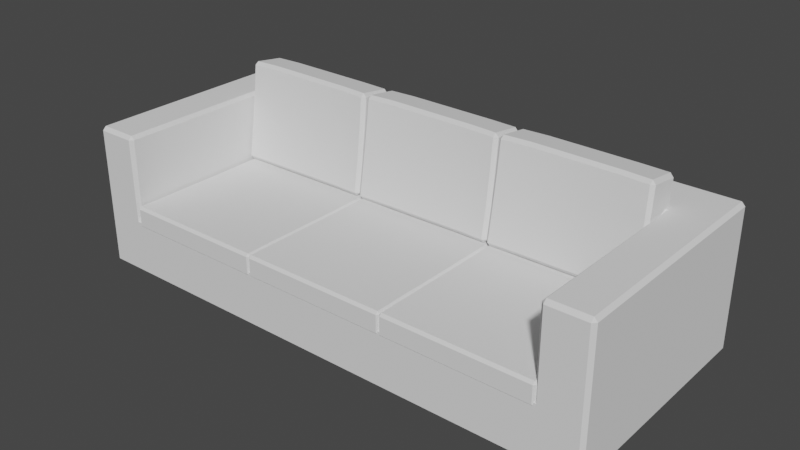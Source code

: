 # Source: bank-no-uv.blend  (saved by Blender 2.92.15; exported with 4.5.12 LTS)
import bpy
from mathutils import Matrix  # noqa: F401  (used for matrix-valued properties, if any)

bpy.ops.wm.read_factory_settings(use_empty=True)
scene = bpy.context.scene
scene.name = 'Scene'

# ---- collections
col_collection = bpy.data.collections.new('Collection'); scene.collection.children.link(col_collection)

# ---- node groups
ng_auto_smooth = bpy.data.node_groups.new('Auto Smooth', 'GeometryNodeTree')
_s = ng_auto_smooth.interface.new_socket(name='Geometry', in_out='OUTPUT', socket_type='NodeSocketGeometry')
_s = ng_auto_smooth.interface.new_socket(name='Geometry', in_out='INPUT', socket_type='NodeSocketGeometry')
_s = ng_auto_smooth.interface.new_socket(name='Angle', in_out='INPUT', socket_type='NodeSocketFloat')
_s.subtype = 'ANGLE'
_s.min_value = 0.0
_s.max_value = 3.142
ng_auto_smooth.is_modifier = True
_N = ng_auto_smooth.nodes; _L = ng_auto_smooth.links
n0 = _N.new('NodeGroupOutput'); n0.name = 'Group Output'; n0.location = (480, -100)
n1 = _N.new('NodeGroupInput'); n1.name = 'Group Input'; n1.location = (-420, -300)
n2 = _N.new('NodeGroupInput'); n2.name = 'Group Input.001'; n2.location = (-60, -100)
n3 = _N.new('GeometryNodeSetShadeSmooth'); n3.name = 'Set Shade Smooth'; n3.location = (120, -100)
n3.domain = 'EDGE'
n4 = _N.new('GeometryNodeSetShadeSmooth'); n4.name = 'Set Shade Smooth.001'; n4.location = (300, -100)
n5 = _N.new('GeometryNodeInputMeshEdgeAngle'); n5.name = 'Edge Angle'; n5.location = (-420, -220)
n6 = _N.new('GeometryNodeInputEdgeSmooth'); n6.name = 'Is Edge Smooth'; n6.location = (-60, -160)
n7 = _N.new('GeometryNodeInputShadeSmooth'); n7.name = 'Is Face Smooth'; n7.location = (-240, -340)
n8 = _N.new('FunctionNodeBooleanMath'); n8.name = 'Boolean Math'; n8.location = (-60, -220)
n9 = _N.new('FunctionNodeCompare'); n9.name = 'Compare'; n9.location = (-240, -180)
n9.operation = 'LESS_EQUAL'
_L.new(n5.outputs[0], n9.inputs[0])
_L.new(n4.outputs[0], n0.inputs[0])
_L.new(n1.outputs[1], n9.inputs[1])
_L.new(n9.outputs[0], n8.inputs[0])
_L.new(n7.outputs[0], n8.inputs[1])
_L.new(n2.outputs[0], n3.inputs[0])
_L.new(n6.outputs[0], n3.inputs[1])
_L.new(n3.outputs[0], n4.inputs[0])
_L.new(n8.outputs[0], n3.inputs[2])
n0.is_active_output = True

# ---- world
world_world = bpy.data.worlds.new('World'); scene.world = world_world
world_world.use_nodes = True; world_world.node_tree.nodes.clear()
_N = world_world.node_tree.nodes; _L = world_world.node_tree.links
n0 = _N.new('ShaderNodeOutputWorld'); n0.name = 'World Output'; n0.location = (300, 300)
n1 = _N.new('ShaderNodeBackground'); n1.name = 'Background'; n1.location = (10, 300)
n1.inputs[0].default_value = (0.05088, 0.05088, 0.05088, 1.0)
_L.new(n1.outputs[0], n0.inputs[0])
n0.is_active_output = True
world_world.color = (0.05088, 0.05088, 0.05088)
world_world.use_sun_shadow = False
world_world.sun_shadow_jitter_overblur = 0.0

# ---- meshes
me_circle = bpy.data.meshes.new('Circle')
me_circle.from_pydata([(-1.872, -0.5995, 0.2014), (-1.98, -0.7142, 0.2014), (-1.872, -0.8289, 0.2014), (-1.764, -0.7142, 0.2014), (-1.872, -0.5995, -0.02014), (-1.98, -0.7142, -0.02014), (-1.872, -0.8289, -0.02014), (-1.764, -0.7142, -0.02014), (1.872, -0.5995, 0.2014), (1.98, -0.7142, 0.2014), (1.872, -0.8289, 0.2014), (1.764, -0.7142, 0.2014), (1.872, -0.5995, -0.02014), (1.98, -0.7142, -0.02014), (1.872, -0.8289, -0.02014), (1.764, -0.7142, -0.02014), (-1.872, 0.5995, 0.2014), (-1.98, 0.7142, 0.2014), (-1.872, 0.8289, 0.2014), (-1.764, 0.7142, 0.2014), (-1.872, 0.5995, -0.02014), (-1.98, 0.7142, -0.02014), (-1.872, 0.8289, -0.02014), (-1.764, 0.7142, -0.02014), (1.872, 0.5995, 0.2014), (1.98, 0.7142, 0.2014), (1.872, 0.8289, 0.2014), (1.764, 0.7142, 0.2014), (1.872, 0.5995, -0.02014), (1.98, 0.7142, -0.02014), (1.872, 0.8289, -0.02014), (1.764, 0.7142, -0.02014), (1.875, 0.9959, 0.6043), (1.875, 0.498, 0.1007), (2.25, 0.498, 0.6043), (1.875, -0.9661, 0.1007), (1.875, -0.9959, 0.1309), (1.875, -0.9661, 0.6345), (1.847, -0.9661, 0.6043), (1.903, -0.9959, 0.5741), (1.875, 0.9959, 0.1309), (1.875, 0.9661, 0.1007), (1.875, 0.4681, 0.6345), (1.847, 0.498, 0.6345), (1.847, 0.4681, 0.6043), (2.222, 0.9959, 0.6043), (2.25, 0.9661, 0.6043), (2.222, 0.9959, 0.1309), (2.25, 0.9661, 0.1309), (2.222, 0.9661, 0.1007), (2.25, 0.498, 0.1309), (2.222, 0.498, 0.1007), (2.25, -0.9661, 0.6043), (2.222, -0.9959, 0.6043), (2.222, -0.9959, 0.1309), (2.222, -0.9661, 0.1007), (2.25, -0.9661, 0.1309), (1.875, 0.4681, 1.278), (1.903, 0.5278, 1.308), (1.847, 0.498, 1.278), (1.875, -0.9661, 1.279), (1.903, -0.9959, 1.279), (1.903, -0.9661, 1.309), (2.25, 0.498, 1.278), (2.222, 0.498, 1.308), (2.25, -0.9661, 1.279), (2.222, -0.9661, 1.309), (2.222, -0.9959, 1.279), (1.875, 0.9959, 1.277), (1.875, 0.9661, 1.307), (2.222, 0.9661, 1.307), (2.25, 0.9661, 1.277), (2.222, 0.9959, 1.277), (-1.875, 0.9959, 0.6043), (-1.875, 0.498, 0.1007), (-2.25, 0.498, 0.6043), (-1.875, -0.9661, 0.1007), (-1.875, -0.9959, 0.1309), (-1.875, -0.9661, 0.6345), (-1.847, -0.9661, 0.6043), (-1.903, -0.9959, 0.5741), (-1.875, 0.9959, 0.1309), (-1.875, 0.9661, 0.1007), (-1.875, 0.4681, 0.6345), (-1.847, 0.498, 0.6345), (-1.847, 0.4681, 0.6043), (-2.222, 0.9959, 0.6043), (-2.25, 0.9661, 0.6043), (-2.222, 0.9959, 0.1309), (-2.25, 0.9661, 0.1309), (-2.222, 0.9661, 0.1007), (-2.25, 0.498, 0.1309), (-2.222, 0.498, 0.1007), (-2.25, -0.9661, 0.6043), (-2.222, -0.9959, 0.6043), (-2.222, -0.9959, 0.1309), (-2.222, -0.9661, 0.1007), (-2.25, -0.9661, 0.1309), (-1.875, 0.4681, 1.278), (-1.903, 0.5278, 1.308), (-1.847, 0.498, 1.278), (-1.875, -0.9661, 1.279), (-1.903, -0.9959, 1.279), (-1.903, -0.9661, 1.309), (-2.25, 0.498, 1.278), (-2.222, 0.498, 1.308), (-2.25, -0.9661, 1.279), (-2.222, -0.9661, 1.309), (-2.222, -0.9959, 1.279), (-1.875, 0.9959, 1.277), (-1.875, 0.9661, 1.307), (-2.222, 0.9661, 1.307), (-2.25, 0.9661, 1.277), (-2.222, 0.9959, 1.277), (-1.852, -0.9831, 0.5364), (-1.852, -1.004, 0.5575), (-1.869, -0.9831, 0.5575), (-1.852, -1.004, 0.7028), (-1.852, -0.9831, 0.724), (-1.869, -0.9831, 0.7028), (-1.852, 0.518, 0.5364), (-1.869, 0.518, 0.5575), (-1.852, 0.518, 0.724), (-1.869, 0.518, 0.7028), (-0.6315, -0.9831, 0.5364), (-0.6143, -0.9831, 0.5575), (-0.6315, -1.004, 0.5575), (-0.6315, -0.9831, 0.724), (-0.6315, -1.004, 0.7028), (-0.6143, -0.9831, 0.7028), (-0.6143, 0.518, 0.5575), (-0.6315, 0.518, 0.724), (-0.6143, 0.518, 0.7028), (-1.852, 0.1427, 0.5361), (-1.852, -0.2325, 0.5346), (-1.852, -0.6078, 0.5361), (-1.869, -0.6078, 0.5574), (-1.869, -0.2325, 0.5561), (-1.869, 0.1427, 0.5574), (-1.852, -0.6078, 0.7235), (-1.852, -0.2325, 0.7217), (-1.852, 0.1427, 0.7235), (-1.869, 0.1427, 0.7025), (-1.869, -0.2325, 0.701), (-1.869, -0.6078, 0.7025), (-0.6143, 0.1427, 0.5574), (-0.6143, -0.2325, 0.5561), (-0.6143, -0.6078, 0.5574), (-0.6315, 0.1427, 0.7235), (-0.6315, -0.2325, 0.7217), (-0.6315, -0.6078, 0.7235), (-0.6143, -0.6078, 0.7025), (-0.6143, -0.2325, 0.701), (-0.6143, 0.1427, 0.7025), (-1.547, 0.518, 0.7236), (-0.9367, 0.518, 0.7236), (-1.547, -0.9831, 0.5361), (-0.9367, -0.9831, 0.5361), (-0.9367, -1.004, 0.5574), (-1.547, -1.004, 0.5574), (-0.9367, -0.9831, 0.7236), (-1.547, -0.9831, 0.7236), (-1.547, -1.004, 0.7026), (-0.9367, -1.004, 0.7026), (-1.547, 0.1427, 0.714), (-0.9367, 0.1427, 0.714), (-1.547, -0.2325, 0.7071), (-0.9367, -0.2325, 0.7071), (-1.547, -0.6078, 0.714), (-0.9367, -0.6078, 0.714), (-0.5997, -0.9831, 0.5364), (-0.5997, -1.004, 0.5575), (-0.617, -0.9831, 0.5575), (-0.5997, -1.004, 0.7028), (-0.5997, -0.9831, 0.724), (-0.617, -0.9831, 0.7028), (-0.617, 0.518, 0.5575), (-0.5997, 0.518, 0.724), (-0.617, 0.518, 0.7028), (0.6209, -0.9831, 0.5364), (0.6382, -0.9831, 0.5575), (0.6209, -1.004, 0.5575), (0.6209, -0.9831, 0.724), (0.6209, -1.004, 0.7028), (0.6382, -0.9831, 0.7028), (0.6382, 0.518, 0.5575), (0.6209, 0.518, 0.724), (0.6382, 0.518, 0.7028), (-0.617, -0.6078, 0.5574), (-0.617, -0.2325, 0.5561), (-0.617, 0.1427, 0.5574), (-0.5997, -0.6078, 0.7235), (-0.5997, -0.2325, 0.7217), (-0.5997, 0.1427, 0.7235), (-0.617, 0.1427, 0.7025), (-0.617, -0.2325, 0.701), (-0.617, -0.6078, 0.7025), (0.6382, 0.1427, 0.5574), (0.6382, -0.2325, 0.5561), (0.6382, -0.6078, 0.5574), (0.6209, 0.1427, 0.7235), (0.6209, -0.2325, 0.7217), (0.6209, -0.6078, 0.7235), (0.6382, -0.6078, 0.7025), (0.6382, -0.2325, 0.701), (0.6382, 0.1427, 0.7025), (-0.2945, 0.518, 0.7236), (0.3158, 0.518, 0.7236), (-0.2945, -0.9831, 0.5361), (0.3158, -0.9831, 0.5361), (0.3158, -1.004, 0.5574), (-0.2945, -1.004, 0.5574), (0.3158, -0.9831, 0.7236), (-0.2945, -0.9831, 0.7236), (-0.2945, -1.004, 0.7026), (0.3158, -1.004, 0.7026), (-0.2945, 0.1427, 0.714), (0.3158, 0.1427, 0.714), (-0.2945, -0.2325, 0.7071), (0.3158, -0.2325, 0.7071), (-0.2945, -0.6078, 0.714), (0.3158, -0.6078, 0.714), (0.6527, -0.9831, 0.5364), (0.6527, -1.004, 0.5575), (0.6355, -0.9831, 0.5575), (0.6527, -1.004, 0.7028), (0.6527, -0.9831, 0.724), (0.6355, -0.9831, 0.7028), (0.6355, 0.518, 0.5575), (0.6527, 0.518, 0.724), (0.6355, 0.518, 0.7028), (1.873, -0.9831, 0.5364), (1.891, -0.9831, 0.5575), (1.873, -1.004, 0.5575), (1.873, -0.9831, 0.724), (1.873, -1.004, 0.7028), (1.891, -0.9831, 0.7028), (1.873, 0.518, 0.5364), (1.873, 0.539, 0.5575), (1.891, 0.518, 0.5575), (1.873, 0.518, 0.724), (1.891, 0.518, 0.7028), (1.873, 0.539, 0.7028), (0.6355, -0.6078, 0.5574), (0.6355, -0.2325, 0.5561), (0.6355, 0.1427, 0.5574), (0.6527, -0.6078, 0.7235), (0.6527, -0.2325, 0.7217), (0.6527, 0.1427, 0.7235), (0.6355, 0.1427, 0.7025), (0.6355, -0.2325, 0.701), (0.6355, -0.6078, 0.7025), (1.873, -0.6078, 0.5361), (1.873, -0.2325, 0.5346), (1.873, 0.1427, 0.5361), (1.891, 0.1427, 0.5574), (1.891, -0.2325, 0.5561), (1.891, -0.6078, 0.5574), (1.873, 0.1427, 0.7235), (1.873, -0.2325, 0.7217), (1.873, -0.6078, 0.7235), (1.891, -0.6078, 0.7025), (1.891, -0.2325, 0.701), (1.891, 0.1427, 0.7025), (0.9579, 0.518, 0.7236), (1.568, 0.518, 0.7236), (0.9579, -0.9831, 0.5361), (1.568, -0.9831, 0.5361), (1.568, -1.004, 0.5574), (0.9579, -1.004, 0.5574), (1.568, -0.9831, 0.7236), (0.9579, -0.9831, 0.7236), (0.9579, -1.004, 0.7026), (1.568, -1.004, 0.7026), (0.9579, 0.1427, 0.714), (1.568, 0.1427, 0.714), (0.9579, -0.2325, 0.7071), (1.568, -0.2325, 0.7071), (0.9579, -0.6078, 0.714), (1.568, -0.6078, 0.714), (0.3746, 0.5299, 0.6912), (-0.3725, 0.5212, 0.692), (-0.6209, 0.5602, 0.9741), (0.6231, 0.5679, 0.973), (0.376, 0.3116, 1.301), (0.3765, 0.2748, 1.018), (-0.3712, 0.3096, 1.304), (-0.3714, 0.2652, 1.02), (-0.3716, 0.6138, 1.259), (0.375, 0.6144, 1.257), (1.627, 0.5299, 0.6912), (0.8796, 0.5212, 0.692), (0.6312, 0.5602, 0.9741), (1.875, 0.5679, 0.973), (1.628, 0.3116, 1.301), (1.629, 0.2748, 1.018), (0.8809, 0.3096, 1.304), (0.8806, 0.2652, 1.02), (0.8804, 0.6138, 1.259), (1.627, 0.6144, 1.257), (-0.8861, 0.5299, 0.6912), (-1.633, 0.5212, 0.692), (-1.882, 0.5602, 0.9741), (-0.6376, 0.5679, 0.973), (-0.8847, 0.3116, 1.301), (-0.8842, 0.2748, 1.018), (-1.632, 0.3096, 1.304), (-1.632, 0.2652, 1.02), (-1.632, 0.6138, 1.259), (-0.8857, 0.6144, 1.257), (-0.621, 0.2396, 0.7605), (-0.593, 0.2356, 0.7308), (-0.5929, 0.2108, 0.7647), (-0.5926, 0.3252, 1.552), (-0.5926, 0.3584, 1.578), (-0.6207, 0.3533, 1.548), (-0.593, 0.5172, 0.6913), (-0.6211, 0.5213, 0.7211), (-0.6209, 0.6031, 1.512), (-0.5927, 0.6079, 1.542), (-0.5928, 0.6338, 1.508), (0.595, 0.2475, 0.7303), (0.6232, 0.2514, 0.7601), (0.5951, 0.2225, 0.7643), (0.6221, 0.3499, 1.546), (0.5938, 0.3543, 1.576), (0.594, 0.3216, 1.55), (0.6227, 0.5307, 0.721), (0.5945, 0.5267, 0.6911), (0.5936, 0.6313, 1.507), (0.5936, 0.6049, 1.541), (0.6218, 0.6008, 1.511), (-0.3719, 0.6169, 1.544), (-0.3719, 0.643, 1.51), (0.3738, 0.6383, 1.508), (0.3737, 0.6116, 1.542), (-0.3722, 0.2417, 0.7318), (-0.3721, 0.2177, 0.7657), (0.3755, 0.2287, 0.7645), (0.3753, 0.2529, 0.7306), (0.3742, 0.3645, 1.578), (0.3745, 0.3324, 1.552), (-0.3715, 0.3371, 1.554), (-0.3716, 0.37, 1.58), (-0.5926, 0.2527, 1.018), (-0.6207, 0.2808, 1.014), (-0.6205, 0.323, 1.296), (-0.5924, 0.2952, 1.301), (-0.6207, 0.5719, 1.261), (-0.5926, 0.6028, 1.257), (-0.6207, 0.5971, 1.227), (0.5945, 0.6042, 1.255), (0.6227, 0.5733, 1.259), (0.6227, 0.5992, 1.225), (0.5952, 0.2971, 1.299), (0.6232, 0.3248, 1.294), (0.6238, 0.2899, 1.012), (0.5957, 0.262, 1.017), (0.631, 0.2396, 0.7605), (0.6591, 0.2356, 0.7308), (0.6591, 0.2108, 0.7647), (0.6595, 0.3252, 1.552), (0.6595, 0.3584, 1.578), (0.6314, 0.3533, 1.548), (0.659, 0.5172, 0.6913), (0.6309, 0.5213, 0.7211), (0.6312, 0.6031, 1.512), (0.6593, 0.6079, 1.542), (0.6593, 0.6338, 1.508), (1.847, 0.2475, 0.7303), (1.875, 0.2514, 0.7601), (1.847, 0.2225, 0.7643), (1.874, 0.3499, 1.546), (1.846, 0.3543, 1.576), (1.846, 0.3216, 1.55), (1.875, 0.5307, 0.721), (1.847, 0.5267, 0.6911), (1.846, 0.6313, 1.507), (1.846, 0.6049, 1.541), (1.874, 0.6008, 1.511), (0.8802, 0.6169, 1.544), (0.8802, 0.643, 1.51), (1.626, 0.6383, 1.508), (1.626, 0.6116, 1.542), (0.8798, 0.2417, 0.7318), (0.8799, 0.2177, 0.7657), (1.628, 0.2287, 0.7645), (1.627, 0.2529, 0.7306), (1.626, 0.3645, 1.578), (1.627, 0.3324, 1.552), (0.8805, 0.3371, 1.554), (0.8805, 0.37, 1.58), (0.6595, 0.2527, 1.018), (0.6314, 0.2808, 1.014), (0.6316, 0.323, 1.296), (0.6597, 0.2952, 1.301), (0.6314, 0.5719, 1.261), (0.6594, 0.6028, 1.257), (0.6313, 0.5971, 1.227), (1.847, 0.6042, 1.255), (1.875, 0.5733, 1.259), (1.875, 0.5992, 1.225), (1.847, 0.2971, 1.299), (1.875, 0.3248, 1.294), (1.876, 0.2899, 1.012), (1.848, 0.262, 1.017), (-1.882, 0.2396, 0.7605), (-1.854, 0.2356, 0.7308), (-1.854, 0.2108, 0.7647), (-1.853, 0.3252, 1.552), (-1.853, 0.3584, 1.578), (-1.881, 0.3533, 1.548), (-1.854, 0.5172, 0.6913), (-1.882, 0.5213, 0.7211), (-1.882, 0.6031, 1.512), (-1.853, 0.6079, 1.542), (-1.853, 0.6338, 1.508), (-0.6657, 0.2475, 0.7303), (-0.6375, 0.2514, 0.7601), (-0.6655, 0.2225, 0.7643), (-0.6386, 0.3499, 1.546), (-0.6668, 0.3543, 1.576), (-0.6666, 0.3216, 1.55), (-0.638, 0.5307, 0.721), (-0.6662, 0.5267, 0.6911), (-0.667, 0.6313, 1.507), (-0.6671, 0.6049, 1.541), (-0.6389, 0.6008, 1.511), (-1.633, 0.6169, 1.544), (-1.633, 0.643, 1.51), (-0.8868, 0.6383, 1.508), (-0.8869, 0.6116, 1.542), (-1.633, 0.2417, 0.7318), (-1.633, 0.2177, 0.7657), (-0.8852, 0.2287, 0.7645), (-0.8854, 0.2529, 0.7306), (-0.8864, 0.3645, 1.578), (-0.8862, 0.3324, 1.552), (-1.632, 0.3371, 1.554), (-1.632, 0.37, 1.58), (-1.853, 0.2527, 1.018), (-1.881, 0.2808, 1.014), (-1.881, 0.323, 1.296), (-1.853, 0.2952, 1.301), (-1.881, 0.5719, 1.261), (-1.853, 0.6028, 1.257), (-1.881, 0.5971, 1.227), (-0.6661, 0.6042, 1.255), (-0.638, 0.5733, 1.259), (-0.638, 0.5992, 1.225), (-0.6655, 0.2971, 1.299), (-0.6374, 0.3248, 1.294), (-0.6369, 0.2899, 1.012), (-0.6649, 0.262, 1.017)], [], [(3, 7, 4, 0), (1, 5, 6, 2), (9, 13, 12, 8), (2, 6, 7, 3), (8, 12, 15, 11), (10, 14, 13, 9), (17, 21, 20, 16), (11, 15, 14, 10), (16, 20, 23, 19), (18, 22, 21, 17), (24, 28, 29, 25), (19, 23, 22, 18), (27, 31, 28, 24), (25, 29, 30, 26), (26, 30, 31, 27), (33, 41, 49, 51), (35, 33, 51, 55), (39, 53, 67, 61), (85, 79, 38, 44), (69, 110, 99, 58), (59, 100, 84, 43), (64, 70, 69, 58), (52, 34, 63, 65), (32, 68, 72, 45), (73, 109, 68, 32), (42, 37, 60, 57), (40, 81, 73, 32), (35, 76, 74, 33), (58, 62, 66, 64), (40, 32, 45, 47), (33, 74, 82, 41), (34, 46, 71, 63), (50, 34, 52, 56), (166, 168, 169, 167), (48, 46, 34, 50), (37, 38, 39), (42, 43, 44), (47, 48, 49), (54, 55, 56), (57, 58, 59), (60, 61, 62), (65, 66, 67), (70, 71, 72), (44, 38, 37, 42), (82, 81, 40, 41), (79, 80, 39, 38), (43, 84, 85, 44), (68, 109, 110, 69), (46, 48, 47, 45), (51, 49, 48, 50), (53, 54, 56, 52), (55, 51, 50, 56), (40, 47, 49, 41), (54, 36, 35, 55), (57, 60, 62, 58), (64, 66, 65, 63), (61, 67, 66, 62), (42, 57, 59, 43), (67, 53, 52, 65), (60, 37, 39, 61), (70, 64, 63, 71), (45, 72, 71, 46), (69, 70, 72, 68), (99, 100, 59, 58), (77, 36, 39, 80), (39, 36, 54, 53), (74, 92, 90, 82), (76, 96, 92, 74), (80, 102, 108, 94), (105, 99, 110, 111), (93, 106, 104, 75), (73, 86, 113, 109), (83, 98, 101, 78), (99, 105, 107, 103), (81, 88, 86, 73), (75, 104, 112, 87), (91, 97, 93, 75), (89, 91, 75, 87), (78, 80, 79), (83, 85, 84), (88, 90, 89), (95, 97, 96), (98, 100, 99), (101, 103, 102), (106, 108, 107), (111, 113, 112), (85, 83, 78, 79), (87, 86, 88, 89), (92, 91, 89, 90), (94, 93, 97, 95), (96, 97, 91, 92), (81, 82, 90, 88), (95, 96, 76, 77), (98, 99, 103, 101), (105, 104, 106, 107), (102, 103, 107, 108), (83, 84, 100, 98), (108, 106, 93, 94), (101, 102, 80, 78), (111, 112, 104, 105), (86, 87, 112, 113), (110, 109, 113, 111), (80, 94, 95, 77), (159, 162, 117, 115), (147, 151, 129, 125), (168, 139, 118, 161), (138, 142, 123, 121), (114, 115, 116), (117, 118, 119), (124, 125, 126), (127, 128, 129), (135, 114, 116, 136), (115, 117, 119, 116), (141, 122, 123, 142), (150, 127, 129, 151), (128, 126, 125, 129), (157, 124, 126, 158), (161, 118, 117, 162), (131, 148, 153, 132), (148, 149, 152, 153), (149, 150, 151, 152), (118, 139, 144, 119), (139, 140, 143, 144), (140, 141, 142, 143), (120, 133, 138, 121), (133, 134, 137, 138), (134, 135, 136, 137), (116, 119, 144, 136), (136, 144, 143, 137), (137, 143, 142, 138), (154, 122, 141, 164), (164, 141, 140, 166), (166, 140, 139, 168), (130, 132, 153, 145), (145, 153, 152, 146), (146, 152, 151, 147), (149, 167, 169, 150), (164, 166, 167, 165), (148, 165, 167, 149), (154, 164, 165, 155), (131, 155, 165, 148), (160, 161, 162, 163), (127, 160, 163, 128), (156, 157, 158, 159), (114, 156, 159, 115), (168, 161, 160, 169), (150, 169, 160, 127), (162, 159, 158, 163), (126, 128, 163, 158), (218, 220, 221, 219), (211, 214, 173, 171), (199, 203, 184, 180), (220, 191, 174, 213), (190, 194, 178, 176), (170, 171, 172), (173, 174, 175), (179, 180, 181), (182, 183, 184), (171, 173, 175, 172), (193, 177, 178, 194), (202, 182, 184, 203), (183, 181, 180, 184), (209, 179, 181, 210), (213, 174, 173, 214), (186, 200, 205, 187), (200, 201, 204, 205), (201, 202, 203, 204), (174, 191, 196, 175), (191, 192, 195, 196), (192, 193, 194, 195), (172, 175, 196, 188), (188, 196, 195, 189), (189, 195, 194, 190), (206, 177, 193, 216), (216, 193, 192, 218), (218, 192, 191, 220), (185, 187, 205, 197), (197, 205, 204, 198), (198, 204, 203, 199), (201, 219, 221, 202), (216, 218, 219, 217), (200, 217, 219, 201), (206, 216, 217, 207), (186, 207, 217, 200), (212, 213, 214, 215), (182, 212, 215, 183), (208, 209, 210, 211), (170, 208, 211, 171), (220, 213, 212, 221), (202, 221, 212, 182), (214, 211, 210, 215), (181, 183, 215, 210), (276, 278, 279, 277), (269, 272, 225, 223), (257, 261, 236, 232), (278, 246, 226, 271), (245, 249, 230, 228), (222, 223, 224), (225, 226, 227), (231, 232, 233), (234, 235, 236), (237, 238, 239), (240, 241, 242), (223, 225, 227, 224), (248, 229, 230, 249), (241, 239, 238, 242), (254, 237, 239, 255), (260, 234, 236, 261), (235, 233, 232, 236), (267, 231, 233, 268), (271, 226, 225, 272), (240, 258, 263, 241), (258, 259, 262, 263), (259, 260, 261, 262), (231, 252, 257, 232), (252, 253, 256, 257), (253, 254, 255, 256), (226, 246, 251, 227), (246, 247, 250, 251), (247, 248, 249, 250), (224, 227, 251, 243), (243, 251, 250, 244), (244, 250, 249, 245), (264, 229, 248, 274), (274, 248, 247, 276), (276, 247, 246, 278), (239, 241, 263, 255), (255, 263, 262, 256), (256, 262, 261, 257), (259, 277, 279, 260), (274, 276, 277, 275), (258, 275, 277, 259), (264, 274, 275, 265), (240, 265, 275, 258), (270, 271, 272, 273), (234, 270, 273, 235), (266, 267, 268, 269), (222, 266, 269, 223), (278, 271, 270, 279), (260, 279, 270, 234), (272, 269, 268, 273), (233, 235, 273, 268), (0, 4, 5, 1), (36, 77, 76, 35), (332, 319, 314, 343), (332, 343, 340, 335), (289, 334, 329, 351), (346, 315, 318, 348), (330, 335, 340, 325), (349, 320, 333, 288), (354, 326, 341, 284), (341, 342, 286, 284), (280, 339, 336, 281), (337, 287, 344, 312), (345, 346, 348, 350, 282), (352, 331, 324, 355), (285, 284, 286, 287), (338, 285, 287, 337), (327, 283, 356, 322), (280, 328, 321, 339), (358, 393, 292, 365), (286, 342, 313, 347), (283, 353, 352, 355, 356), (323, 357, 285, 338), (357, 354, 284, 285), (316, 281, 336, 311), (287, 286, 347, 344), (380, 367, 362, 391), (381, 382, 299, 298), (299, 382, 377, 399), (394, 363, 366, 396), (378, 383, 388, 373), (397, 368, 381, 298), (402, 374, 389, 294), (389, 390, 296, 294), (385, 297, 392, 360), (384, 291, 290, 387), (400, 379, 372, 403), (296, 297, 295, 294), (375, 293, 404, 370), (297, 385, 386, 295), (393, 394, 396, 398, 292), (380, 391, 388, 383), (290, 376, 369, 387), (406, 441, 302, 413), (296, 390, 361, 395), (293, 401, 400, 403, 404), (371, 405, 295, 386), (405, 402, 294, 295), (364, 291, 384, 359), (297, 296, 395, 392), (428, 415, 410, 439), (429, 430, 309, 308), (309, 430, 425, 447), (442, 411, 414, 444), (426, 431, 436, 421), (445, 416, 429, 308), (450, 422, 437, 304), (437, 438, 306, 304), (433, 307, 440, 408), (432, 301, 300, 435), (448, 427, 420, 451), (306, 307, 305, 304), (423, 303, 452, 418), (307, 433, 434, 305), (441, 442, 444, 446, 302), (428, 439, 436, 431), (300, 424, 417, 435), (306, 438, 409, 443), (303, 449, 448, 451, 452), (419, 453, 305, 434), (453, 450, 304, 305), (412, 301, 432, 407), (307, 306, 443, 440), (333, 334, 289, 288), (310, 311, 312), (313, 314, 315), (318, 319, 320), (321, 322, 323), (324, 325, 326), (329, 330, 331), (348, 349, 350), (351, 352, 353), (358, 359, 360), (361, 362, 363), (366, 367, 368), (369, 370, 371), (372, 373, 374), (377, 378, 379), (396, 397, 398), (399, 400, 401), (406, 407, 408), (409, 410, 411), (414, 415, 416), (417, 418, 419), (420, 421, 422), (425, 426, 427), (444, 445, 446), (447, 448, 449), (316, 311, 310, 317), (347, 313, 315, 346), (314, 319, 318, 315), (335, 330, 329, 334), (321, 328, 327, 322), (330, 325, 324, 331), (357, 323, 322, 356), (339, 321, 323, 338), (343, 314, 313, 342), (319, 332, 333, 320), (332, 335, 334, 333), (311, 336, 337, 312), (336, 339, 338, 337), (325, 340, 341, 326), (340, 343, 342, 341), (312, 344, 345, 310), (344, 347, 346, 345), (320, 349, 348, 318), (331, 352, 351, 329), (326, 354, 355, 324), (354, 357, 356, 355), (364, 359, 358, 365), (395, 361, 363, 394), (362, 367, 366, 363), (383, 378, 377, 382), (369, 376, 375, 370), (378, 373, 372, 379), (405, 371, 370, 404), (387, 369, 371, 386), (391, 362, 361, 390), (367, 380, 381, 368), (380, 383, 382, 381), (359, 384, 385, 360), (384, 387, 386, 385), (373, 388, 389, 374), (388, 391, 390, 389), (360, 392, 393, 358), (392, 395, 394, 393), (368, 397, 396, 366), (379, 400, 399, 377), (374, 402, 403, 372), (402, 405, 404, 403), (412, 407, 406, 413), (443, 409, 411, 442), (410, 415, 414, 411), (431, 426, 425, 430), (417, 424, 423, 418), (426, 421, 420, 427), (453, 419, 418, 452), (435, 417, 419, 434), (439, 410, 409, 438), (415, 428, 429, 416), (428, 431, 430, 429), (407, 432, 433, 408), (432, 435, 434, 433), (421, 436, 437, 422), (436, 439, 438, 437), (408, 440, 441, 406), (440, 443, 442, 441), (416, 445, 444, 414), (427, 448, 447, 425), (422, 450, 451, 420), (450, 453, 452, 451), (310, 345, 282, 317), (13, 14, 15, 12), (29, 28, 31, 30), (5, 4, 7, 6), (21, 22, 23, 20), (9, 8, 11, 10), (25, 26, 27, 24), (1, 2, 3, 0), (17, 16, 19, 18)])
me_circle.polygons.foreach_set('use_smooth', [0, 0, 0, 0, 0, 0, 0, 0, 0, 0, 0, 0, 0, 0, 0, 1, 1, 1, 1, 1, 1, 1, 1, 1, 1, 1, 1, 1, 1, 1, 1, 1, 1, 1, 1, 1, 1, 1, 1, 1, 1, 1, 1, 1, 1, 1, 1, 1, 1, 1, 1, 1, 1, 1, 1, 1, 1, 1, 1, 1, 1, 1, 1, 1, 1, 1, 1, 1, 1, 1, 1, 1, 1, 1, 1, 1, 1, 1, 1, 1, 1, 1, 1, 1, 1, 1, 1, 1, 1, 1, 1, 1, 1, 1, 1, 1, 1, 1, 1, 1, 1, 1, 1, 1, 1, 1, 1, 1, 1, 1, 1, 1, 1, 1, 1, 1, 1, 1, 1, 1, 1, 1, 1, 1, 1, 1, 1, 1, 1, 1, 1, 1, 1, 1, 1, 1, 1, 1, 1, 1, 1, 1, 1, 1, 1, 1, 1, 1, 1, 1, 1, 1, 1, 1, 1, 1, 1, 1, 1, 1, 1, 1, 1, 1, 1, 1, 1, 1, 1, 1, 1, 1, 1, 1, 1, 1, 1, 1, 1, 1, 1, 1, 1, 1, 1, 1, 1, 1, 1, 1, 1, 1, 1, 1, 1, 1, 1, 1, 1, 1, 1, 1, 1, 1, 1, 1, 1, 1, 1, 1, 1, 1, 1, 1, 1, 1, 1, 1, 1, 1, 1, 1, 1, 1, 1, 1, 1, 1, 1, 1, 1, 1, 1, 1, 1, 1, 1, 1, 1, 1, 1, 1, 0, 1, 1, 1, 1, 1, 1, 1, 1, 1, 1, 1, 1, 1, 1, 1, 1, 1, 1, 1, 1, 1, 1, 1, 1, 1, 1, 1, 1, 1, 1, 1, 1, 1, 1, 1, 1, 1, 1, 1, 1, 1, 1, 1, 1, 1, 1, 1, 1, 1, 1, 1, 1, 1, 1, 1, 1, 1, 1, 1, 1, 1, 1, 1, 1, 1, 1, 1, 1, 1, 1, 1, 1, 1, 1, 1, 1, 1, 1, 1, 1, 1, 1, 1, 1, 1, 1, 1, 1, 1, 1, 1, 1, 1, 1, 1, 1, 1, 1, 1, 1, 1, 1, 1, 1, 1, 1, 1, 1, 1, 1, 1, 1, 1, 1, 1, 1, 1, 1, 1, 1, 1, 1, 1, 1, 1, 1, 1, 1, 1, 1, 1, 1, 1, 1, 1, 1, 1, 1, 1, 1, 1, 1, 1, 1, 1, 1, 1, 1, 1, 1, 1, 1, 1, 1, 1, 1, 1, 1, 1, 1, 0, 0, 0, 0, 0, 0, 0, 0])
_uv = me_circle.uv_layers.new(name='UVMap')
_uv.uv.foreach_set('vector', [0.6143, 0.8605, 0.5877, 0.8605, 0.5877, 0.8466, 0.6143, 0.8466, 0.6143, 0.8883, 0.5877, 0.8883, 0.5877, 0.8744, 0.6143, 0.8744, 0.5877, 0.8883, 0.5611, 0.8883, 0.5611, 0.8744, 0.5877, 0.8744, 0.6143, 0.8744, 0.5877, 0.8744, 0.5877, 0.8605, 0.6143, 0.8605, 0.6409, 0.9023, 0.6143, 0.9023, 0.6143, 0.8883, 0.6409, 0.8883, 0.5877, 0.9023, 0.5611, 0.9023, 0.5611, 0.8883, 0.5877, 0.8883, 0.861, 0.9156, 0.8344, 0.9156, 0.8344, 0.9017, 0.861, 0.9017, 0.6409, 0.8883, 0.6143, 0.8883, 0.6143, 0.8744, 0.6409, 0.8744, 0.5877, 0.8744, 0.5611, 0.8744, 0.5611, 0.8605, 0.5877, 0.8605, 0.861, 0.9295, 0.8344, 0.9295, 0.8344, 0.9156, 0.861, 0.9156, 0.6409, 0.8744, 0.6143, 0.8744, 0.6143, 0.8605, 0.6409, 0.8605, 0.5877, 0.8605, 0.5611, 0.8605, 0.5611, 0.8466, 0.5877, 0.8466, 0.8344, 0.9156, 0.8078, 0.9156, 0.8078, 0.9017, 0.8344, 0.9017, 0.6409, 0.8605, 0.6143, 0.8605, 0.6143, 0.8466, 0.6409, 0.8466, 0.8344, 0.9295, 0.8078, 0.9295, 0.8078, 0.9156, 0.8344, 0.9156, 0.295, 0.04837, 0.2383, 0.04837, 0.2383, 0.003621, 0.295, 0.003623, 0.4724, 0.04838, 0.295, 0.04837, 0.295, 0.003623, 0.4724, 0.00363, 0.8797, 0.5358, 0.8761, 0.5769, 0.7955, 0.5769, 0.7955, 0.5357, 0.4762, 0.0, 0.6504, 0.0, 0.6504, 0.4765, 0.4762, 0.4765, 0.2346, 0.04837, 0.2346, 0.5321, 0.1814, 0.5357, 0.1814, 0.04475, 0.4802, 0.9602, 0.4802, 0.4837, 0.5571, 0.4837, 0.5571, 0.9602, 0.1778, 0.003628, 0.2346, 0.003628, 0.2346, 0.04837, 0.1814, 0.04475, 0.2298, 0.5841, 0.2298, 0.7619, 0.1489, 0.7619, 0.1488, 0.5841, 0.711, 0.5321, 0.7915, 0.5321, 0.7915, 0.5769, 0.711, 0.5769, 0.711, 0.04837, 0.7915, 0.04837, 0.7915, 0.5321, 0.711, 0.5321, 0.6421, 0.4837, 0.6421, 0.6579, 0.5647, 0.6579, 0.5648, 0.4837, 0.6542, 0.5321, 0.6542, 0.04838, 0.711, 0.04837, 0.711, 0.5321, 0.4724, 0.04838, 0.4724, 0.5321, 0.295, 0.5321, 0.295, 0.04837, 0.1814, 0.04475, 0.0, 0.04475, 0.0, 0.003628, 0.1778, 0.003628, 0.6542, 0.5321, 0.711, 0.5321, 0.711, 0.5769, 0.6542, 0.5769, 0.295, 0.04837, 0.295, 0.5321, 0.2383, 0.5321, 0.2383, 0.04837, 0.2298, 0.7619, 0.2298, 0.8187, 0.149, 0.8187, 0.1489, 0.7619, 0.2866, 0.7619, 0.2298, 0.7619, 0.2298, 0.5841, 0.2866, 0.5841, 0.3296, 0.6717, 0.3296, 0.6261, 0.4083, 0.6261, 0.4083, 0.6717, 0.2866, 0.8187, 0.2298, 0.8187, 0.2298, 0.7619, 0.2866, 0.7619, 0.8722, 0.5321, 0.8758, 0.5285, 0.8797, 0.5358, 0.5575, 0.9639, 0.5571, 0.9602, 0.5611, 0.9602, 0.6542, 0.5769, 0.654, 0.5805, 0.6504, 0.5769, 0.4762, 0.003628, 0.4724, 0.00363, 0.4726, 0.0, 0.2854, 0.8369, 0.2902, 0.8304, 0.2902, 0.8385, 0.7952, 0.5321, 0.7955, 0.5357, 0.7915, 0.5357, 0.7952, 0.5805, 0.7915, 0.5769, 0.7955, 0.5769, 0.2346, 0.003628, 0.2346, 0.0, 0.2383, 0.003628, 0.6457, 0.4837, 0.6457, 0.6579, 0.6421, 0.6579, 0.6421, 0.4837, 0.6504, 0.04837, 0.6542, 0.04838, 0.6542, 0.5321, 0.6504, 0.5321, 0.8758, 0.05201, 0.8797, 0.04475, 0.8797, 0.5358, 0.8758, 0.5285, 0.5571, 0.9602, 0.5571, 0.4837, 0.5611, 0.4837, 0.5611, 0.9602, 0.2383, 0.04837, 0.2383, 0.5321, 0.2346, 0.5321, 0.2346, 0.04837, 0.2298, 0.8187, 0.2866, 0.8187, 0.2866, 0.8224, 0.2298, 0.8224, 0.2902, 0.7619, 0.2902, 0.8187, 0.2866, 0.8187, 0.2866, 0.7619, 0.2298, 0.5805, 0.2866, 0.5805, 0.2866, 0.5841, 0.2298, 0.5841, 0.2902, 0.5841, 0.2902, 0.7619, 0.2866, 0.7619, 0.2866, 0.5841, 0.6542, 0.5321, 0.6542, 0.5769, 0.6504, 0.5769, 0.6504, 0.5321, 0.4762, 0.003628, 0.4762, 0.04837, 0.4724, 0.04838, 0.4724, 0.00363, 0.5648, 0.4837, 0.5647, 0.6579, 0.5611, 0.6579, 0.5612, 0.4765, 0.1452, 0.7619, 0.1451, 0.5841, 0.1488, 0.5841, 0.1489, 0.7619, 0.7955, 0.5357, 0.7955, 0.5769, 0.7915, 0.5769, 0.7915, 0.5357, 0.6421, 0.4837, 0.5648, 0.4837, 0.5648, 0.4801, 0.6421, 0.4801, 0.1487, 0.5805, 0.2298, 0.5805, 0.2298, 0.5841, 0.1488, 0.5841, 0.5647, 0.6579, 0.6421, 0.6579, 0.6493, 0.6615, 0.5647, 0.6615, 0.1454, 0.8187, 0.1452, 0.7619, 0.1489, 0.7619, 0.149, 0.8187, 0.2298, 0.8224, 0.149, 0.8224, 0.149, 0.8187, 0.2298, 0.8187, 0.2346, 0.04837, 0.2346, 0.003628, 0.2383, 0.003628, 0.2383, 0.04837, 0.4762, 0.4765, 0.4802, 0.4837, 0.4802, 0.9602, 0.4762, 0.9675, 0.9327, 0.04839, 0.9327, 0.5321, 0.8797, 0.5358, 0.8797, 0.04475, 0.8797, 0.5358, 0.9327, 0.5321, 0.9327, 0.5769, 0.8761, 0.5769, 0.295, 0.5321, 0.295, 0.5769, 0.2383, 0.5769, 0.2383, 0.5321, 0.4724, 0.5321, 0.4724, 0.5769, 0.295, 0.5769, 0.295, 0.5321, 0.8797, 0.04475, 0.7955, 0.04474, 0.7955, 0.003623, 0.8761, 0.003634, 0.1778, 0.5769, 0.1814, 0.5357, 0.2346, 0.5321, 0.2346, 0.5769, 0.06047, 0.5841, 0.1415, 0.5841, 0.1414, 0.7619, 0.06047, 0.7619, 0.711, 0.04837, 0.711, 0.003628, 0.7915, 0.003625, 0.7915, 0.04837, 0.5683, 0.6688, 0.6456, 0.6688, 0.6457, 0.8429, 0.5683, 0.8429, 0.1814, 0.5357, 0.1778, 0.5769, 0.0, 0.5769, 0.0, 0.5357, 0.6542, 0.04838, 0.6542, 0.00363, 0.711, 0.003628, 0.711, 0.04837, 0.06047, 0.7619, 0.1414, 0.7619, 0.1412, 0.8187, 0.06047, 0.8187, 0.003627, 0.7619, 0.003627, 0.5841, 0.06047, 0.5841, 0.06047, 0.7619, 0.003627, 0.8187, 0.003627, 0.7619, 0.06047, 0.7619, 0.06047, 0.8187, 0.8722, 0.04838, 0.8797, 0.04475, 0.8758, 0.05201, 0.5575, 0.4801, 0.5611, 0.4837, 0.5571, 0.4837, 0.6542, 0.00363, 0.6504, 0.003628, 0.654, 0.0, 0.4762, 0.5769, 0.4726, 0.5805, 0.4724, 0.5769, 0.2902, 0.8304, 0.2854, 0.8288, 0.2902, 0.8224, 0.7952, 0.04837, 0.7915, 0.04475, 0.7955, 0.04474, 0.7952, 0.0, 0.7955, 0.003623, 0.7915, 0.003628, 0.2346, 0.5769, 0.2383, 0.5769, 0.2346, 0.5805, 0.5647, 0.6688, 0.5683, 0.6688, 0.5683, 0.8429, 0.5647, 0.8429, 0.06047, 0.8187, 0.06047, 0.8224, 0.003628, 0.8224, 0.003627, 0.8187, 0.0, 0.7619, 0.003627, 0.7619, 0.003627, 0.8187, 0.0, 0.8187, 0.06047, 0.5805, 0.06047, 0.5841, 0.003627, 0.5841, 0.003628, 0.5805, 0.0, 0.5841, 0.003627, 0.5841, 0.003627, 0.7619, 0.0, 0.7619, 0.6542, 0.04838, 0.6504, 0.04837, 0.6504, 0.003628, 0.6542, 0.00363, 0.4762, 0.5769, 0.4724, 0.5769, 0.4724, 0.5321, 0.4762, 0.5321, 0.6456, 0.6688, 0.6492, 0.6615, 0.6493, 0.8429, 0.6457, 0.8429, 0.145, 0.7619, 0.1414, 0.7619, 0.1415, 0.5841, 0.1451, 0.5841, 0.7955, 0.04474, 0.7915, 0.04475, 0.7915, 0.003628, 0.7955, 0.003623, 0.5683, 0.6688, 0.5683, 0.6652, 0.6456, 0.6652, 0.6456, 0.6688, 0.1415, 0.5805, 0.1415, 0.5841, 0.06047, 0.5841, 0.06047, 0.5805, 0.6457, 0.8429, 0.6457, 0.8466, 0.5611, 0.8466, 0.5683, 0.8429, 0.1449, 0.8187, 0.1412, 0.8187, 0.1414, 0.7619, 0.145, 0.7619, 0.06047, 0.8224, 0.06047, 0.8187, 0.1412, 0.8187, 0.1412, 0.8224, 0.2346, 0.5321, 0.2383, 0.5321, 0.2383, 0.5769, 0.2346, 0.5769, 0.8797, 0.04475, 0.8761, 0.003634, 0.9327, 0.003641, 0.9327, 0.04839, 0.2447, 0.9405, 0.2621, 0.9405, 0.2621, 0.9798, 0.2447, 0.9798, 0.98, 0.7172, 0.9974, 0.7172, 0.9975, 0.7628, 0.98, 0.7628, 0.3296, 0.6261, 0.2902, 0.6261, 0.2902, 0.5805, 0.3296, 0.5805, 0.4504, 0.9071, 0.4679, 0.9071, 0.4679, 0.9527, 0.4504, 0.9527, 0.4479, 0.7704, 0.4505, 0.7679, 0.4504, 0.7704, 0.4679, 0.7679, 0.4704, 0.7704, 0.4679, 0.7704, 0.9775, 0.7628, 0.98, 0.7628, 0.98, 0.7653, 1.0, 0.7628, 0.9975, 0.7653, 0.9975, 0.7628, 0.4479, 0.816, 0.4479, 0.7704, 0.4504, 0.7704, 0.4504, 0.816, 0.4505, 0.7679, 0.4679, 0.7679, 0.4679, 0.7704, 0.4504, 0.7704, 0.4704, 0.9071, 0.4704, 0.9527, 0.4679, 0.9527, 0.4679, 0.9071, 0.9999, 0.7172, 1.0, 0.7628, 0.9975, 0.7628, 0.9974, 0.7172, 0.9975, 0.7653, 0.98, 0.7653, 0.98, 0.7628, 0.9975, 0.7628, 0.4708, 0.6199, 0.4708, 0.5805, 0.4735, 0.5805, 0.4735, 0.6199, 0.2648, 0.9405, 0.2649, 0.9798, 0.2621, 0.9798, 0.2621, 0.9405, 1.0, 0.5805, 0.9999, 0.6261, 0.9974, 0.6261, 0.9975, 0.5805, 0.9999, 0.6261, 0.9997, 0.6716, 0.9972, 0.6716, 0.9974, 0.6261, 0.9997, 0.6716, 0.9999, 0.7172, 0.9974, 0.7172, 0.9972, 0.6716, 0.4704, 0.7704, 0.4704, 0.816, 0.4679, 0.816, 0.4679, 0.7704, 0.4704, 0.816, 0.4702, 0.8615, 0.4677, 0.8615, 0.4679, 0.816, 0.4702, 0.8615, 0.4704, 0.9071, 0.4679, 0.9071, 0.4677, 0.8615, 0.4479, 0.9527, 0.4479, 0.9071, 0.4504, 0.9071, 0.4504, 0.9527, 0.4479, 0.9071, 0.4477, 0.8615, 0.4503, 0.8615, 0.4504, 0.9071, 0.4477, 0.8615, 0.4479, 0.816, 0.4504, 0.816, 0.4503, 0.8615, 0.4504, 0.7704, 0.4679, 0.7704, 0.4679, 0.816, 0.4504, 0.816, 0.4504, 0.816, 0.4679, 0.816, 0.4677, 0.8615, 0.4503, 0.8615, 0.4503, 0.8615, 0.4677, 0.8615, 0.4679, 0.9071, 0.4504, 0.9071, 0.3296, 0.7628, 0.2902, 0.7628, 0.2902, 0.7172, 0.3296, 0.7172, 0.3296, 0.7172, 0.2902, 0.7172, 0.2902, 0.6716, 0.3296, 0.6717, 0.3296, 0.6717, 0.2902, 0.6716, 0.2902, 0.6261, 0.3296, 0.6261, 0.98, 0.5805, 0.9975, 0.5805, 0.9974, 0.6261, 0.98, 0.6261, 0.98, 0.6261, 0.9974, 0.6261, 0.9972, 0.6716, 0.9798, 0.6716, 0.9798, 0.6716, 0.9972, 0.6716, 0.9974, 0.7172, 0.98, 0.7172, 0.4477, 0.6716, 0.4083, 0.6717, 0.4083, 0.6261, 0.4477, 0.6261, 0.3296, 0.7172, 0.3296, 0.6717, 0.4083, 0.6717, 0.4083, 0.7172, 0.4477, 0.7172, 0.4083, 0.7172, 0.4083, 0.6717, 0.4477, 0.6716, 0.3296, 0.7628, 0.3296, 0.7172, 0.4083, 0.7172, 0.4083, 0.7628, 0.4477, 0.7628, 0.4083, 0.7628, 0.4083, 0.7172, 0.4477, 0.7172, 0.2648, 0.8617, 0.2648, 0.9405, 0.2621, 0.9405, 0.2621, 0.8617, 0.2649, 0.8224, 0.2648, 0.8617, 0.2621, 0.8617, 0.2621, 0.8224, 0.4708, 0.6986, 0.4708, 0.6199, 0.4735, 0.6199, 0.4735, 0.6986, 0.4708, 0.7379, 0.4708, 0.6986, 0.4735, 0.6986, 0.4735, 0.7379, 0.3296, 0.6261, 0.3296, 0.5805, 0.4083, 0.5805, 0.4083, 0.6261, 0.4477, 0.6261, 0.4083, 0.6261, 0.4083, 0.5805, 0.4477, 0.5805, 0.2621, 0.9405, 0.2447, 0.9405, 0.2447, 0.8617, 0.2621, 0.8617, 0.2447, 0.8224, 0.2621, 0.8224, 0.2621, 0.8617, 0.2447, 0.8617, 0.6897, 0.6717, 0.6897, 0.6261, 0.7685, 0.6261, 0.7685, 0.6717, 0.8056, 0.8021, 0.7883, 0.8021, 0.7882, 0.7628, 0.8056, 0.7628, 0.97, 0.5064, 0.9874, 0.5064, 0.9875, 0.5519, 0.97, 0.5519, 0.6897, 0.6261, 0.6504, 0.6261, 0.6504, 0.5805, 0.6897, 0.5805, 0.97, 0.3241, 0.9874, 0.3241, 0.9875, 0.3697, 0.97, 0.3697, 0.9675, 0.1874, 0.97, 0.1848, 0.97, 0.1874, 0.9875, 0.1848, 0.99, 0.1874, 0.9875, 0.1874, 0.9675, 0.5519, 0.97, 0.5519, 0.97, 0.5545, 0.99, 0.5519, 0.9875, 0.5545, 0.9875, 0.5519, 0.97, 0.1848, 0.9875, 0.1848, 0.9875, 0.1874, 0.97, 0.1874, 0.9899, 0.3241, 0.99, 0.3697, 0.9875, 0.3697, 0.9874, 0.3241, 0.9899, 0.5064, 0.99, 0.5519, 0.9875, 0.5519, 0.9874, 0.5064, 0.9875, 0.5545, 0.97, 0.5545, 0.97, 0.5519, 0.9875, 0.5519, 0.4735, 0.7773, 0.4735, 0.738, 0.4762, 0.7379, 0.4762, 0.7773, 0.7855, 0.8021, 0.7855, 0.7628, 0.7882, 0.7628, 0.7883, 0.8021, 0.99, 0.3697, 0.9899, 0.4152, 0.9874, 0.4152, 0.9875, 0.3697, 0.9899, 0.4152, 0.9897, 0.4608, 0.9873, 0.4608, 0.9874, 0.4152, 0.9897, 0.4608, 0.9899, 0.5064, 0.9874, 0.5064, 0.9873, 0.4608, 0.99, 0.1874, 0.9899, 0.2329, 0.9874, 0.2329, 0.9875, 0.1874, 0.9899, 0.2329, 0.9897, 0.2785, 0.9873, 0.2785, 0.9874, 0.2329, 0.9897, 0.2785, 0.9899, 0.3241, 0.9874, 0.3241, 0.9873, 0.2785, 0.97, 0.1874, 0.9875, 0.1874, 0.9874, 0.2329, 0.97, 0.2329, 0.97, 0.2329, 0.9874, 0.2329, 0.9873, 0.2785, 0.9699, 0.2785, 0.9699, 0.2785, 0.9873, 0.2785, 0.9874, 0.3241, 0.97, 0.3241, 0.6897, 0.7628, 0.6504, 0.7628, 0.6504, 0.7172, 0.6897, 0.7172, 0.6897, 0.7172, 0.6504, 0.7172, 0.6504, 0.6716, 0.6897, 0.6717, 0.6897, 0.6717, 0.6504, 0.6716, 0.6504, 0.6261, 0.6897, 0.6261, 0.97, 0.3697, 0.9875, 0.3697, 0.9874, 0.4152, 0.97, 0.4152, 0.97, 0.4152, 0.9874, 0.4152, 0.9873, 0.4608, 0.9699, 0.4608, 0.9699, 0.4608, 0.9873, 0.4608, 0.9874, 0.5064, 0.97, 0.5064, 0.8078, 0.6716, 0.7685, 0.6717, 0.7685, 0.6261, 0.8078, 0.6261, 0.6897, 0.7172, 0.6897, 0.6717, 0.7685, 0.6717, 0.7685, 0.7172, 0.8078, 0.7172, 0.7685, 0.7172, 0.7685, 0.6717, 0.8078, 0.6716, 0.6897, 0.7628, 0.6897, 0.7172, 0.7685, 0.7172, 0.7685, 0.7628, 0.8078, 0.7628, 0.7685, 0.7628, 0.7685, 0.7172, 0.8078, 0.7172, 0.7855, 0.8809, 0.7855, 0.8021, 0.7883, 0.8021, 0.7883, 0.8809, 0.7855, 0.9202, 0.7855, 0.8809, 0.7883, 0.8809, 0.7882, 0.9202, 0.4735, 0.856, 0.4735, 0.7773, 0.4762, 0.7773, 0.4762, 0.856, 0.4735, 0.8954, 0.4735, 0.856, 0.4762, 0.856, 0.4762, 0.8954, 0.6897, 0.6261, 0.6897, 0.5805, 0.7685, 0.5805, 0.7685, 0.6261, 0.8078, 0.6261, 0.7685, 0.6261, 0.7685, 0.5805, 0.8078, 0.5805, 0.7883, 0.8021, 0.8056, 0.8021, 0.8056, 0.8809, 0.7883, 0.8809, 0.8056, 0.9202, 0.7882, 0.9202, 0.7883, 0.8809, 0.8056, 0.8809, 0.3296, 0.8539, 0.3296, 0.8083, 0.4083, 0.8083, 0.4083, 0.8539, 0.2649, 0.9405, 0.2822, 0.9405, 0.2823, 0.9798, 0.2649, 0.9798, 0.4504, 0.7197, 0.4679, 0.7197, 0.4679, 0.7653, 0.4504, 0.7653, 0.3296, 0.8083, 0.2902, 0.8083, 0.2902, 0.7628, 0.3296, 0.7628, 0.97, 0.1393, 0.9874, 0.1393, 0.9875, 0.1848, 0.97, 0.1848, 0.9675, 0.002544, 0.97, 0.0, 0.97, 0.002544, 0.9875, 0.0, 0.99, 0.002544, 0.9875, 0.002544, 0.4479, 0.7653, 0.4504, 0.7653, 0.4505, 0.7679, 0.4704, 0.7653, 0.4679, 0.7679, 0.4679, 0.7653, 0.4479, 0.583, 0.4505, 0.5805, 0.4504, 0.583, 0.4704, 0.583, 0.4679, 0.583, 0.4679, 0.5805, 0.97, 0.0, 0.9875, 0.0, 0.9875, 0.002544, 0.97, 0.002544, 0.9899, 0.1393, 0.99, 0.1848, 0.9875, 0.1848, 0.9874, 0.1393, 0.4679, 0.583, 0.4504, 0.583, 0.4505, 0.5805, 0.4679, 0.5805, 0.4479, 0.6286, 0.4479, 0.583, 0.4504, 0.583, 0.4504, 0.6286, 0.4704, 0.7197, 0.4704, 0.7653, 0.4679, 0.7653, 0.4679, 0.7197, 0.4679, 0.7679, 0.4505, 0.7679, 0.4504, 0.7653, 0.4679, 0.7653, 0.4735, 0.6199, 0.4735, 0.5805, 0.4762, 0.5805, 0.4762, 0.6199, 0.285, 0.9405, 0.285, 0.9798, 0.2823, 0.9798, 0.2822, 0.9405, 0.4704, 0.583, 0.4704, 0.6286, 0.4679, 0.6286, 0.4679, 0.583, 0.4704, 0.6286, 0.4702, 0.6742, 0.4677, 0.6742, 0.4679, 0.6286, 0.4702, 0.6742, 0.4704, 0.7197, 0.4679, 0.7197, 0.4677, 0.6742, 0.4479, 0.7653, 0.4479, 0.7197, 0.4504, 0.7197, 0.4504, 0.7653, 0.4479, 0.7197, 0.4477, 0.6742, 0.4503, 0.6742, 0.4504, 0.7197, 0.4477, 0.6742, 0.4479, 0.6286, 0.4504, 0.6286, 0.4503, 0.6742, 0.99, 0.002544, 0.9899, 0.04811, 0.9874, 0.04811, 0.9875, 0.002544, 0.9899, 0.04811, 0.9897, 0.09368, 0.9873, 0.09369, 0.9874, 0.04811, 0.9897, 0.09368, 0.9899, 0.1393, 0.9874, 0.1393, 0.9873, 0.09369, 0.97, 0.002544, 0.9875, 0.002544, 0.9874, 0.04811, 0.97, 0.04811, 0.97, 0.04811, 0.9874, 0.04811, 0.9873, 0.09369, 0.9699, 0.09369, 0.9699, 0.09369, 0.9873, 0.09369, 0.9874, 0.1393, 0.97, 0.1393, 0.3296, 0.945, 0.2902, 0.945, 0.2902, 0.8995, 0.3296, 0.8995, 0.3296, 0.8995, 0.2902, 0.8995, 0.2902, 0.8539, 0.3296, 0.8539, 0.3296, 0.8539, 0.2902, 0.8539, 0.2902, 0.8083, 0.3296, 0.8083, 0.4504, 0.583, 0.4679, 0.583, 0.4679, 0.6286, 0.4504, 0.6286, 0.4504, 0.6286, 0.4679, 0.6286, 0.4677, 0.6742, 0.4503, 0.6742, 0.4503, 0.6742, 0.4677, 0.6742, 0.4679, 0.7197, 0.4504, 0.7197, 0.4477, 0.8539, 0.4083, 0.8539, 0.4083, 0.8083, 0.4477, 0.8083, 0.3296, 0.8995, 0.3296, 0.8539, 0.4083, 0.8539, 0.4083, 0.8995, 0.4477, 0.8995, 0.4083, 0.8995, 0.4083, 0.8539, 0.4477, 0.8539, 0.3296, 0.945, 0.3296, 0.8995, 0.4083, 0.8995, 0.4083, 0.945, 0.4477, 0.945, 0.4083, 0.945, 0.4083, 0.8995, 0.4477, 0.8995, 0.285, 0.8617, 0.285, 0.9405, 0.2822, 0.9405, 0.2822, 0.8617, 0.285, 0.8224, 0.285, 0.8617, 0.2822, 0.8617, 0.2823, 0.8224, 0.4735, 0.6986, 0.4735, 0.6199, 0.4762, 0.6199, 0.4762, 0.6986, 0.4735, 0.7379, 0.4735, 0.6986, 0.4762, 0.6986, 0.4762, 0.7379, 0.3296, 0.8083, 0.3296, 0.7628, 0.4083, 0.7628, 0.4083, 0.8083, 0.4477, 0.8083, 0.4083, 0.8083, 0.4083, 0.7628, 0.4477, 0.7628, 0.2822, 0.9405, 0.2649, 0.9405, 0.2649, 0.8617, 0.2822, 0.8617, 0.2649, 0.8224, 0.2823, 0.8224, 0.2822, 0.8617, 0.2649, 0.8617, 0.6143, 0.9023, 0.5877, 0.9023, 0.5877, 0.8883, 0.6143, 0.8883, 0.4762, 0.04837, 0.4762, 0.5321, 0.4724, 0.5321, 0.4724, 0.04838, 0.9074, 0.7728, 0.9086, 0.7443, 0.9389, 0.7444, 0.9374, 0.7729, 0.9074, 0.7728, 0.9374, 0.7729, 0.9378, 0.8691, 0.9078, 0.869, 0.03434, 0.8542, 0.004046, 0.8543, 0.004178, 0.826, 0.03455, 0.8258, 0.1039, 0.8875, 0.1046, 0.9179, 0.07399, 0.918, 0.07337, 0.8876, 0.9085, 0.8974, 0.9078, 0.869, 0.9378, 0.8691, 0.939, 0.8975, 0.03455, 0.979, 0.004198, 0.979, 0.003903, 0.9505, 0.0342, 0.9505, 0.8389, 0.898, 0.8085, 0.8979, 0.8082, 0.8696, 0.8385, 0.8697, 0.8082, 0.8696, 0.8078, 0.7733, 0.8381, 0.7734, 0.8385, 0.8697, 0.9327, 0.1928, 0.9666, 0.193, 0.967, 0.2894, 0.9328, 0.2891, 0.9035, 0.7732, 0.8725, 0.7733, 0.8728, 0.7448, 0.9037, 0.7447, 0.1041, 0.8532, 0.1039, 0.8875, 0.07337, 0.8876, 0.06975, 0.884, 0.0698, 0.8534, 0.1785, 0.8568, 0.179, 0.8264, 0.2097, 0.826, 0.2089, 0.8564, 0.8727, 0.8698, 0.8385, 0.8697, 0.8381, 0.7734, 0.8725, 0.7733, 0.9035, 0.8696, 0.8727, 0.8698, 0.8725, 0.7733, 0.9035, 0.7732, 0.1755, 0.9215, 0.1748, 0.891, 0.2089, 0.8905, 0.2097, 0.9211, 0.9327, 0.1928, 0.9334, 0.1644, 0.9675, 0.1647, 0.9666, 0.193, 0.1396, 0.8224, 0.1391, 0.8532, 0.1048, 0.8534, 0.1051, 0.8226, 0.8381, 0.7734, 0.8078, 0.7733, 0.8082, 0.7448, 0.8386, 0.7448, 0.1748, 0.891, 0.1748, 0.8605, 0.1785, 0.8568, 0.2089, 0.8564, 0.2089, 0.8905, 0.9037, 0.898, 0.873, 0.8981, 0.8727, 0.8698, 0.9035, 0.8696, 0.873, 0.8981, 0.8389, 0.898, 0.8385, 0.8697, 0.8727, 0.8698, 0.933, 0.3176, 0.9328, 0.2891, 0.967, 0.2894, 0.9675, 0.3179, 0.8725, 0.7733, 0.8381, 0.7734, 0.8386, 0.7448, 0.8728, 0.7448, 0.75, 0.7948, 0.7511, 0.7663, 0.7815, 0.7664, 0.78, 0.7949, 0.9468, 0.7087, 0.947, 0.6125, 0.9773, 0.6123, 0.9771, 0.7086, 0.9773, 0.6123, 0.947, 0.6125, 0.9471, 0.5841, 0.9775, 0.584, 0.1389, 0.8875, 0.1396, 0.9179, 0.109, 0.918, 0.1084, 0.8876, 0.7511, 0.9193, 0.7503, 0.891, 0.7804, 0.8911, 0.7815, 0.9194, 0.9775, 0.7371, 0.9471, 0.7372, 0.9468, 0.7087, 0.9771, 0.7086, 0.6814, 0.9197, 0.6511, 0.9196, 0.6508, 0.8912, 0.681, 0.8914, 0.6508, 0.8912, 0.6504, 0.795, 0.6806, 0.795, 0.681, 0.8914, 0.746, 0.7949, 0.715, 0.795, 0.7154, 0.7664, 0.7462, 0.7664, 0.967, 0.1287, 0.9328, 0.1284, 0.9327, 0.032, 0.9666, 0.03223, 0.2135, 0.8568, 0.214, 0.8264, 0.2447, 0.826, 0.244, 0.8564, 0.6806, 0.795, 0.715, 0.795, 0.7152, 0.8915, 0.681, 0.8914, 0.2105, 0.9215, 0.2098, 0.891, 0.2439, 0.8905, 0.2447, 0.9211, 0.715, 0.795, 0.746, 0.7949, 0.7461, 0.8913, 0.7152, 0.8915, 0.1391, 0.8532, 0.1389, 0.8875, 0.1084, 0.8876, 0.1048, 0.884, 0.1048, 0.8534, 0.75, 0.7948, 0.78, 0.7949, 0.7804, 0.8911, 0.7503, 0.891, 0.9327, 0.032, 0.9334, 0.003639, 0.9675, 0.003895, 0.9666, 0.03223, 0.06958, 0.8224, 0.06904, 0.8532, 0.03477, 0.8534, 0.03505, 0.8226, 0.6806, 0.795, 0.6504, 0.795, 0.6507, 0.7665, 0.6811, 0.7665, 0.2098, 0.891, 0.2099, 0.8605, 0.2135, 0.8568, 0.244, 0.8564, 0.2439, 0.8905, 0.7462, 0.9196, 0.7156, 0.9197, 0.7152, 0.8915, 0.7461, 0.8913, 0.7156, 0.9197, 0.6814, 0.9197, 0.681, 0.8914, 0.7152, 0.8915, 0.933, 0.1568, 0.9328, 0.1284, 0.967, 0.1287, 0.9675, 0.1571, 0.715, 0.795, 0.6806, 0.795, 0.6811, 0.7665, 0.7154, 0.7664, 0.9074, 0.6125, 0.9086, 0.584, 0.9389, 0.5841, 0.9374, 0.6126, 0.9468, 0.869, 0.947, 0.7728, 0.9773, 0.7726, 0.9771, 0.8689, 0.9773, 0.7726, 0.947, 0.7728, 0.9471, 0.7444, 0.9775, 0.7443, 0.06887, 0.8875, 0.06958, 0.9179, 0.03896, 0.918, 0.03834, 0.8876, 0.9085, 0.737, 0.9078, 0.7087, 0.9378, 0.7088, 0.939, 0.7372, 0.9775, 0.8974, 0.9471, 0.8975, 0.9468, 0.869, 0.9771, 0.8689, 0.8389, 0.7374, 0.8085, 0.7373, 0.8082, 0.709, 0.8385, 0.7091, 0.8082, 0.709, 0.8078, 0.6127, 0.8381, 0.6128, 0.8385, 0.7091, 0.9035, 0.6126, 0.8725, 0.6127, 0.8728, 0.5842, 0.9037, 0.5841, 0.967, 0.4502, 0.9328, 0.4499, 0.9327, 0.3535, 0.9666, 0.3538, 0.1434, 0.8568, 0.1439, 0.8264, 0.1747, 0.826, 0.1739, 0.8564, 0.8381, 0.6128, 0.8725, 0.6127, 0.8727, 0.7092, 0.8385, 0.7091, 0.1404, 0.9215, 0.1398, 0.891, 0.1738, 0.8905, 0.1747, 0.9211, 0.8725, 0.6127, 0.9035, 0.6126, 0.9035, 0.709, 0.8727, 0.7092, 0.06904, 0.8532, 0.06887, 0.8875, 0.03834, 0.8876, 0.03472, 0.884, 0.03477, 0.8534, 0.9074, 0.6125, 0.9374, 0.6126, 0.9378, 0.7088, 0.9078, 0.7087, 0.9327, 0.3535, 0.9334, 0.3252, 0.9675, 0.3254, 0.9666, 0.3538, 0.8381, 0.6128, 0.8078, 0.6127, 0.8082, 0.5842, 0.8386, 0.5842, 0.1398, 0.891, 0.1398, 0.8605, 0.1434, 0.8568, 0.1739, 0.8564, 0.1738, 0.8905, 0.9037, 0.7374, 0.873, 0.7375, 0.8727, 0.7092, 0.9035, 0.709, 0.873, 0.7375, 0.8389, 0.7374, 0.8385, 0.7091, 0.8727, 0.7092, 0.933, 0.4784, 0.9328, 0.4499, 0.967, 0.4502, 0.9675, 0.4787, 0.8725, 0.6127, 0.8381, 0.6128, 0.8386, 0.5842, 0.8728, 0.5842, 0.003903, 0.9505, 0.004046, 0.8543, 0.03434, 0.8542, 0.0342, 0.9505, 0.9038, 0.7411, 0.9074, 0.7447, 0.9037, 0.7447, 0.9429, 0.7444, 0.9389, 0.7444, 0.9395, 0.7408, 0.003967, 0.9827, 0.0003073, 0.979, 0.004198, 0.979, 0.9074, 0.898, 0.9038, 0.9016, 0.9037, 0.898, 0.9395, 0.9011, 0.939, 0.8975, 0.9429, 0.8975, 0.004178, 0.826, 0.0002934, 0.826, 0.003936, 0.8224, 0.289, 0.8502, 0.2854, 0.85, 0.289, 0.8463, 0.4735, 0.7431, 0.4708, 0.7407, 0.4735, 0.7379, 0.7464, 0.7628, 0.75, 0.7664, 0.7462, 0.7664, 0.7855, 0.7664, 0.7815, 0.7664, 0.7821, 0.7628, 0.9469, 0.7408, 0.9432, 0.7372, 0.9471, 0.7372, 0.75, 0.9196, 0.7463, 0.9233, 0.7462, 0.9196, 0.782, 0.9231, 0.7815, 0.9194, 0.7855, 0.9195, 0.9471, 0.5841, 0.9432, 0.5841, 0.9469, 0.5805, 0.6481, 0.8504, 0.6445, 0.8502, 0.6481, 0.8466, 0.2854, 0.8388, 0.289, 0.8385, 0.289, 0.8424, 0.9038, 0.5805, 0.9074, 0.5841, 0.9037, 0.5841, 0.9429, 0.5841, 0.9389, 0.5841, 0.9395, 0.5805, 0.9469, 0.9011, 0.9432, 0.8975, 0.9471, 0.8975, 0.9074, 0.7374, 0.9038, 0.741, 0.9037, 0.7374, 0.9395, 0.7408, 0.939, 0.7372, 0.9429, 0.7372, 0.9471, 0.7444, 0.9432, 0.7445, 0.9469, 0.7408, 0.6445, 0.8504, 0.6409, 0.8502, 0.6445, 0.8466, 0.289, 0.8463, 0.2854, 0.8463, 0.2856, 0.8424, 0.933, 0.3176, 0.9675, 0.3179, 0.9672, 0.3215, 0.9327, 0.3212, 0.8386, 0.7448, 0.8082, 0.7448, 0.8084, 0.7412, 0.8388, 0.7412, 0.1045, 0.9216, 0.07393, 0.9217, 0.07399, 0.918, 0.1046, 0.9179, 0.0001464, 0.8544, 0.0002934, 0.826, 0.004178, 0.826, 0.004046, 0.8543, 0.9675, 0.1647, 0.9334, 0.1644, 0.9331, 0.1608, 0.9673, 0.161, 0.1789, 0.8227, 0.2096, 0.8224, 0.2097, 0.826, 0.179, 0.8264, 0.873, 0.8981, 0.9037, 0.898, 0.9038, 0.9016, 0.8732, 0.9017, 0.9073, 0.8696, 0.9074, 0.898, 0.9037, 0.898, 0.9035, 0.8696, 0.9374, 0.7729, 0.9389, 0.7444, 0.9429, 0.7444, 0.9414, 0.773, 0.0003073, 0.979, 0.0, 0.9506, 0.003903, 0.9505, 0.004198, 0.979, 0.0, 0.9506, 0.0001464, 0.8544, 0.004046, 0.8543, 0.003903, 0.9505, 0.9074, 0.7447, 0.9072, 0.7732, 0.9035, 0.7732, 0.9037, 0.7447, 0.9072, 0.7732, 0.9073, 0.8696, 0.9035, 0.8696, 0.9035, 0.7732, 0.939, 0.8975, 0.9378, 0.8691, 0.9417, 0.8692, 0.9429, 0.8975, 0.9378, 0.8691, 0.9374, 0.7729, 0.9414, 0.773, 0.9417, 0.8692, 0.9037, 0.7447, 0.8728, 0.7448, 0.873, 0.7412, 0.9038, 0.7411, 0.8728, 0.7448, 0.8386, 0.7448, 0.8388, 0.7412, 0.873, 0.7412, 0.07023, 0.9181, 0.06958, 0.8877, 0.07337, 0.8876, 0.07399, 0.918, 0.179, 0.8264, 0.1785, 0.8568, 0.1747, 0.8568, 0.1752, 0.8264, 0.8085, 0.8979, 0.8389, 0.898, 0.8391, 0.9016, 0.8087, 0.9015, 0.8389, 0.898, 0.873, 0.8981, 0.8732, 0.9017, 0.8391, 0.9016, 0.933, 0.1568, 0.9675, 0.1571, 0.9672, 0.1608, 0.9327, 0.1605, 0.6811, 0.7665, 0.6507, 0.7665, 0.6509, 0.7629, 0.6813, 0.7629, 0.1396, 0.9216, 0.109, 0.9217, 0.109, 0.918, 0.1396, 0.9179, 0.9431, 0.6125, 0.9432, 0.5841, 0.9471, 0.5841, 0.947, 0.6125, 0.9675, 0.003895, 0.9334, 0.003639, 0.9331, 0.0, 0.9673, 0.0002537, 0.2139, 0.8227, 0.2447, 0.8224, 0.2447, 0.826, 0.214, 0.8264, 0.7156, 0.9197, 0.7462, 0.9196, 0.7463, 0.9233, 0.7158, 0.9234, 0.7498, 0.8913, 0.75, 0.9196, 0.7462, 0.9196, 0.7461, 0.8913, 0.78, 0.7949, 0.7815, 0.7664, 0.7855, 0.7664, 0.7839, 0.7949, 0.9432, 0.7372, 0.9429, 0.7087, 0.9468, 0.7087, 0.9471, 0.7372, 0.9429, 0.7087, 0.9431, 0.6125, 0.947, 0.6125, 0.9468, 0.7087, 0.75, 0.7664, 0.7498, 0.7949, 0.746, 0.7949, 0.7462, 0.7664, 0.7498, 0.7949, 0.7498, 0.8913, 0.7461, 0.8913, 0.746, 0.7949, 0.7815, 0.9194, 0.7804, 0.8911, 0.7842, 0.8911, 0.7855, 0.9195, 0.7804, 0.8911, 0.78, 0.7949, 0.7839, 0.7949, 0.7842, 0.8911, 0.7462, 0.7664, 0.7154, 0.7664, 0.7156, 0.7628, 0.7464, 0.7628, 0.7154, 0.7664, 0.6811, 0.7665, 0.6813, 0.7629, 0.7156, 0.7628, 0.1053, 0.9181, 0.1046, 0.8877, 0.1084, 0.8876, 0.109, 0.918, 0.214, 0.8264, 0.2135, 0.8568, 0.2097, 0.8568, 0.2102, 0.8264, 0.6511, 0.9196, 0.6814, 0.9197, 0.6816, 0.9233, 0.6513, 0.9232, 0.6814, 0.9197, 0.7156, 0.9197, 0.7158, 0.9234, 0.6816, 0.9233, 0.933, 0.4784, 0.9675, 0.4787, 0.9672, 0.4823, 0.9327, 0.482, 0.8386, 0.5842, 0.8082, 0.5842, 0.8084, 0.5806, 0.8388, 0.5806, 0.0695, 0.9216, 0.0389, 0.9217, 0.03896, 0.918, 0.06958, 0.9179, 0.9431, 0.7728, 0.9432, 0.7445, 0.9471, 0.7444, 0.947, 0.7728, 0.9675, 0.3254, 0.9334, 0.3252, 0.9331, 0.3215, 0.9673, 0.3218, 0.1439, 0.8227, 0.1746, 0.8224, 0.1747, 0.826, 0.1439, 0.8264, 0.873, 0.7375, 0.9037, 0.7374, 0.9038, 0.741, 0.8732, 0.7411, 0.9073, 0.709, 0.9074, 0.7374, 0.9037, 0.7374, 0.9035, 0.709, 0.9374, 0.6126, 0.9389, 0.5841, 0.9429, 0.5841, 0.9414, 0.6126, 0.9432, 0.8975, 0.9429, 0.869, 0.9468, 0.869, 0.9471, 0.8975, 0.9429, 0.869, 0.9431, 0.7728, 0.947, 0.7728, 0.9468, 0.869, 0.9074, 0.5841, 0.9072, 0.6126, 0.9035, 0.6126, 0.9037, 0.5841, 0.9072, 0.6126, 0.9073, 0.709, 0.9035, 0.709, 0.9035, 0.6126, 0.939, 0.7372, 0.9378, 0.7088, 0.9417, 0.7089, 0.9429, 0.7372, 0.9378, 0.7088, 0.9374, 0.6126, 0.9414, 0.6126, 0.9417, 0.7089, 0.9037, 0.5841, 0.8728, 0.5842, 0.873, 0.5806, 0.9038, 0.5805, 0.8728, 0.5842, 0.8386, 0.5842, 0.8388, 0.5806, 0.873, 0.5806, 0.03519, 0.9181, 0.03455, 0.8877, 0.03834, 0.8876, 0.03896, 0.918, 0.1439, 0.8264, 0.1434, 0.8568, 0.1396, 0.8568, 0.1402, 0.8264, 0.8085, 0.7373, 0.8389, 0.7374, 0.8391, 0.741, 0.8087, 0.7409, 0.8389, 0.7374, 0.873, 0.7375, 0.8732, 0.7411, 0.8391, 0.741, 0.1046, 0.8224, 0.1041, 0.8532, 0.0698, 0.8534, 0.07008, 0.8226, 0.9398, 0.9017, 0.9398, 0.9214, 0.9201, 0.9214, 0.9201, 0.9017, 0.9201, 0.9017, 0.9201, 0.9214, 0.9004, 0.9214, 0.9004, 0.9017, 0.5611, 0.922, 0.5611, 0.9023, 0.5807, 0.9023, 0.5807, 0.9219, 0.6201, 0.9023, 0.6398, 0.9023, 0.6398, 0.922, 0.6201, 0.9219, 0.6201, 0.9219, 0.6004, 0.9219, 0.6004, 0.9023, 0.6201, 0.9023, 0.8807, 0.9214, 0.861, 0.9214, 0.861, 0.9017, 0.8807, 0.9017, 0.9004, 0.9214, 0.8807, 0.9214, 0.8807, 0.9017, 0.9004, 0.9017, 0.5807, 0.9023, 0.6004, 0.9023, 0.6004, 0.9219, 0.5807, 0.9219])
me_circle.use_remesh_fix_poles = True
me_circle.use_remesh_preserve_attributes = False
me_circle.update()

# ---- objects
ob_circle = bpy.data.objects.new('Circle', me_circle)

# ---- transforms, parenting, visibility, modifiers, constraints
ob_circle.location = (0.0, 0.0, 0.0)
ob_circle.lineart.crease_threshold = 0.0
_m = ob_circle.modifiers.new('Auto Smooth', 'NODES')
_m.node_group = ng_auto_smooth
_gi = [s.identifier for s in ng_auto_smooth.interface.items_tree if s.item_type == 'SOCKET' and s.in_out == 'INPUT']
_m[_gi[1]] = 0.5236  # Angle

# ---- collection membership
col_collection.objects.link(ob_circle)

# ---- scene / render settings (as saved in the file)
scene.frame_start = 1; scene.frame_end = 250; scene.frame_set(0)
scene.render.engine = 'BLENDER_EEVEE_NEXT'
scene.cycles.use_denoising = False
scene.cycles.samples = 128
scene.cycles.sampling_pattern = 'TABULATED_SOBOL'
scene.cycles.use_adaptive_sampling = False
scene.cycles.use_light_tree = False
scene.view_settings.view_transform = 'Filmic'
bpy.context.view_layer.update()

# ---- added for rendering (the .blend has no active camera and no usable light): camera, sun
cam_auto = bpy.data.cameras.new('AutoCamera')
cam_auto.lens = 50.0
cam_auto.sensor_width = 36.0
cam_auto.clip_end = 1000.0
ob_auto_camera = bpy.data.objects.new('AutoCamera', cam_auto)
scene.collection.objects.link(ob_auto_camera)
ob_auto_camera.location = (4.79066, -5.75285, 4.61239)
ob_auto_camera.rotation_euler = (1.09748, -7.21219e-08, 0.694738)
scene.camera = ob_auto_camera
light_auto_sun = bpy.data.lights.new('AutoSun', 'SUN')
light_auto_sun.energy = 3.0
light_auto_sun.angle = 0.0523599
ob_auto_sun = bpy.data.objects.new('AutoSun', light_auto_sun)
scene.collection.objects.link(ob_auto_sun)
ob_auto_sun.rotation_euler = (0.872665, 0.174533, 0.523599)
bpy.context.view_layer.update()
